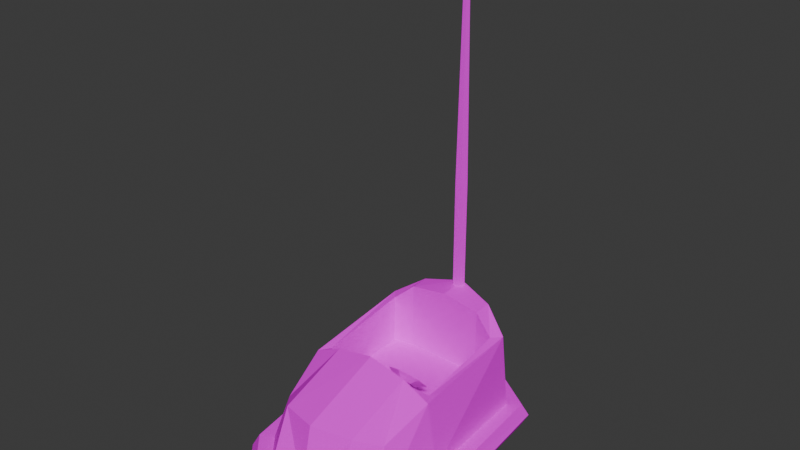 # Source: BumperCar01d.blend  (saved by Blender 4.2.66; exported with 4.5.12 LTS)
import bpy
from mathutils import Matrix  # noqa: F401  (used for matrix-valued properties, if any)

bpy.ops.wm.read_factory_settings(use_empty=True)
scene = bpy.context.scene
scene.name = 'Scene'

# ---- collections
col_collection = bpy.data.collections.new('Collection'); scene.collection.children.link(col_collection)

# ---- images (referenced by path relative to the original .blend; pixels are not part of the script)
import os
ASSET_DIR = os.environ.get("B2B_ASSET_DIR", "")  # directory of the original .blend (textures are referenced by path, not embedded)
HERE = os.path.dirname(os.path.abspath(__file__))  # packed textures are extracted next to this script under _unpacked/

def load_image(name, relpath, width, height, colorspace="sRGB"):
    """Load a texture the original file referenced (path relative to the .blend, or extracted next to this script)."""
    p = next((c for c in (os.path.join(HERE, relpath), os.path.join(ASSET_DIR, relpath)) if relpath and os.path.exists(c)), "")
    if p:
        img = bpy.data.images.load(p, check_existing=True)
        img.name = name
    else:  # same state as the original file: an image datablock whose file is absent (Cycles renders it pink)
        img = bpy.data.images.new(name, width, height)
        img.source = "FILE"
        img.filepath = "//" + (relpath or name)
    img.colorspace_settings.name = colorspace
    return img
img_bumpercar01_a_png = load_image('BumperCar01_a.png', 'BumperCar01_a.png', 1024, 1024, 'sRGB')

# ---- materials (node trees are filled in below, after node groups)
mat_material = bpy.data.materials.new('Material')
mat_material.alpha_threshold = 0.0
mat_material.use_transparent_shadow = False
mat_material.roughness = 0.5
mat_material.line_color = (0.0, 0.0, 0.0, 1.0)

# ---- material node trees
mat_material.use_nodes = True; mat_material.node_tree.nodes.clear()
_N = mat_material.node_tree.nodes; _L = mat_material.node_tree.links
n0 = _N.new('ShaderNodeOutputMaterial'); n0.name = 'Material Output'; n0.location = (300, 300)
n1 = _N.new('ShaderNodeBsdfPrincipled'); n1.name = 'Principled BSDF'; n1.location = (10, 300)
n1.inputs[3].default_value = 1.45
n1.inputs[13].default_value = 0.0
n2 = _N.new('ShaderNodeTexImage'); n2.name = 'Image Texture'; n2.location = (-280, 280)
n2.image = img_bumpercar01_a_png
n2.interpolation = 'Closest'
_L.new(n1.outputs[0], n0.inputs[0])
_L.new(n2.outputs[0], n1.inputs[0])
n0.is_active_output = True

# ---- world
world_world = bpy.data.worlds.new('World'); scene.world = world_world
world_world.use_nodes = True; world_world.node_tree.nodes.clear()
_N = world_world.node_tree.nodes; _L = world_world.node_tree.links
n0 = _N.new('ShaderNodeOutputWorld'); n0.name = 'World Output'; n0.location = (300, 300)
n1 = _N.new('ShaderNodeBackground'); n1.name = 'Background'; n1.location = (10, 300)
n1.inputs[0].default_value = (0.05088, 0.05088, 0.05088, 1.0)
_L.new(n1.outputs[0], n0.inputs[0])
n0.is_active_output = True
world_world.color = (0.05088, 0.05088, 0.05088)
world_world.use_sun_shadow = False
world_world.sun_shadow_jitter_overblur = 0.0

# ---- meshes
me_cube = bpy.data.meshes.new('Cube')
me_cube.from_pydata([(-0.7379, 1.313, 1.408), (-0.8769, 1.529, 0.3891), (-0.7246, -0.6188, 0.9584), (-0.8663, -0.7603, 0.3891), (0.0, 1.839, 0.3891), (0.0, -1.019, 1.118), (0.0, -1.191, 0.3891), (0.0, 1.73, 1.744), (-0.4889, 1.788, 0.3891), (-0.4889, -0.8832, 1.079), (-0.4889, -1.191, 0.3891), (-0.4867, 1.369, 1.634), (-0.9767, 0.0, 0.3891), (-0.7515, 0.1309, 1.232), (0.0, 0.0, 1.503), (-0.4889, 0.02923, 1.327), (-0.8413, 0.0, 1.232), (-0.8413, 1.434, 1.405), (-0.4889, 1.608, 1.64), (-0.4889, 0.0, 1.405), (0.0, 1.367, 1.714), (0.0, 0.03123, 1.414), (0.0, 1.367, 0.2267), (0.0, -0.807, 0.2267), (-0.4867, 1.369, 0.2267), (-0.4889, -0.7045, 0.2267), (-0.6841, -0.4596, 0.2267), (-0.7653, 1.313, 0.2267), (-0.7653, 0.5646, 0.2267), (-0.7653, 0.5646, 0.7645), (-0.7653, 1.369, 0.7645), (0.0, 1.369, 0.7645), (0.0, 0.5646, 0.2267), (0.0, 0.5646, 0.7645), (-1.03, -0.8521, 0.0643), (-1.164, 0.0, 0.0643), (-0.5617, 2.06, 0.2267), (-0.5374, 1.969, 0.3891), (-0.4889, 1.788, 0.3891), (-0.5374, 1.969, 0.0643), (-0.5374, 1.969, 0.0643), (-1.097, 1.705, 0.2267), (-1.023, 1.646, 0.3891), (-0.8769, 1.529, 0.3891), (-1.023, 1.646, 0.0643), (-1.023, 1.646, 0.0643), (-1.258, 0.0, 0.2267), (-1.164, 0.0, 0.3891), (-0.9767, 0.0, 0.3891), (-1.164, 0.0, 0.0643), (-1.112, -0.8979, 0.2267), (-1.03, -0.8521, 0.3891), (-0.8663, -0.7603, 0.3891), (-1.03, -0.8521, 0.0643), (-0.6466, -1.424, 0.2267), (-0.594, -1.346, 0.3891), (-0.4889, -1.191, 0.3891), (-0.594, -1.346, 0.0643), (-0.594, -1.346, 0.0643), (0.0, -1.472, 0.2267), (0.0, -1.378, 0.3891), (0.0, -1.191, 0.3891), (0.0, -1.378, 0.0643), (0.0, -1.378, 0.0643), (0.0, 2.12, 0.2267), (0.0, 2.027, 0.3891), (0.0, 1.839, 0.3891), (0.0, 2.027, 0.0643), (0.0, 2.027, 0.0643), (-0.7246, -0.5283, 0.03491), (-0.6746, -0.5283, 0.03491), (-0.7246, -0.5629, -0.01264), (-0.6746, -0.5629, -0.01264), (-0.7246, -0.6188, 0.005519), (-0.6746, -0.6188, 0.005519), (-0.7246, -0.6188, 0.0643), (-0.6746, -0.6188, 0.0643), (-0.7246, -0.5629, 0.08246), (-0.6746, -0.5629, 0.08246), (-0.7246, 1.518, 0.03491), (-0.6746, 1.518, 0.03491), (-0.7246, 1.484, -0.01264), (-0.6746, 1.484, -0.01264), (-0.7246, 1.428, 0.005519), (-0.6746, 1.428, 0.005519), (-0.7246, 1.428, 0.0643), (-0.6746, 1.428, 0.0643), (-0.7246, 1.484, 0.08246), (-0.6746, 1.484, 0.08246), (0.7379, 1.313, 1.408), (0.8769, 1.529, 0.3891), (0.7246, -0.6188, 0.9584), (0.8663, -0.7603, 0.3891), (0.4889, 1.788, 0.3891), (0.4889, -0.8832, 1.079), (0.4889, -1.191, 0.3891), (0.4867, 1.369, 1.634), (0.9767, 0.0, 0.3891), (0.7515, 0.1309, 1.232), (0.4889, 0.02923, 1.327), (0.8413, 0.0, 1.232), (0.8413, 1.434, 1.405), (0.4889, 1.608, 1.64), (0.4889, 0.0, 1.405), (0.4867, 1.369, 0.2267), (0.4889, -0.7045, 0.2267), (0.6841, -0.4596, 0.2267), (0.7653, 1.313, 0.2267), (0.7653, 0.5646, 0.2267), (0.7653, 0.5646, 0.7645), (0.7653, 1.369, 0.7645), (1.03, -0.8521, 0.0643), (1.164, 0.0, 0.0643), (0.5617, 2.06, 0.2267), (0.5374, 1.969, 0.3891), (0.4889, 1.788, 0.3891), (0.5374, 1.969, 0.0643), (0.5374, 1.969, 0.0643), (1.097, 1.705, 0.2267), (1.023, 1.646, 0.3891), (0.8769, 1.529, 0.3891), (1.023, 1.646, 0.0643), (1.023, 1.646, 0.0643), (1.258, 0.0, 0.2267), (1.164, 0.0, 0.3891), (0.9767, 0.0, 0.3891), (1.164, 0.0, 0.0643), (1.112, -0.8979, 0.2267), (1.03, -0.8521, 0.3891), (0.8663, -0.7603, 0.3891), (1.03, -0.8521, 0.0643), (0.6466, -1.424, 0.2267), (0.594, -1.346, 0.3891), (0.4889, -1.191, 0.3891), (0.594, -1.346, 0.0643), (0.594, -1.346, 0.0643), (0.7246, -0.5283, 0.03491), (0.6746, -0.5283, 0.03491), (0.7246, -0.5629, -0.01264), (0.6746, -0.5629, -0.01264), (0.7246, -0.6188, 0.005519), (0.6746, -0.6188, 0.005519), (0.7246, -0.6188, 0.0643), (0.6746, -0.6188, 0.0643), (0.7246, -0.5629, 0.08246), (0.6746, -0.5629, 0.08246), (0.7246, 1.518, 0.03491), (0.6746, 1.518, 0.03491), (0.7246, 1.484, -0.01264), (0.6746, 1.484, -0.01264), (0.7246, 1.428, 0.005519), (0.6746, 1.428, 0.005519), (0.7246, 1.428, 0.0643), (0.6746, 1.428, 0.0643), (0.7246, 1.484, 0.08246), (0.6746, 1.484, 0.08246), (0.3874, 0.03417, 1.474), (0.3874, 0.06586, 1.334), (0.6039, 0.1181, 1.382), (0.4957, 0.1078, 1.288), (0.6039, 0.286, 1.196), (0.4957, 0.1918, 1.195), (0.3874, 0.3699, 1.104), (0.3874, 0.2337, 1.149), (0.1709, 0.286, 1.196), (0.2791, 0.1918, 1.195), (0.1709, 0.1181, 1.382), (0.2791, 0.1078, 1.288), (0.3374, -0.9568, 0.1898), (0.3374, -1.023, 0.2647), (0.3374, 0.1808, 1.205), (0.3374, 0.1146, 1.28), (0.4374, -0.9568, 0.1898), (0.4374, -1.023, 0.2647), (0.4374, 0.1808, 1.205), (0.4374, 0.1146, 1.28), (0.0, 1.73, 3.097), (0.0, 1.73, 0.3891), (-0.07133, 1.678, 3.097), (-0.07133, 1.678, 0.3891), (-0.04408, 1.595, 3.097), (-0.04408, 1.595, 0.3891), (0.04408, 1.595, 3.097), (0.04408, 1.595, 0.3891), (0.07133, 1.678, 3.097), (0.07133, 1.678, 0.3891), (7.451e-09, 1.867, 5.836), (-0.03125, 1.848, 5.849), (-0.01931, 1.817, 5.869), (0.01931, 1.817, 5.869), (0.03125, 1.848, 5.849), (0.006462, 2.093, 5.927), (-0.02864, 2.088, 5.943), (-0.02416, 2.08, 5.98), (0.0137, 2.079, 5.988), (0.03263, 2.087, 5.955), (0.0, 2.516, 5.828), (0.03706, 1.667, 5.439), (0.02291, 1.624, 5.439), (-0.02291, 1.624, 5.439), (-0.03706, 1.667, 5.439), (0.0, 1.694, 5.439)], [], [(19, 16, 2, 9), (10, 9, 2, 3), (12, 16, 17, 1), (8, 18, 7, 4), (0, 13, 26, 27), (3, 2, 16, 12), (1, 17, 18, 8), (6, 5, 9, 10), (14, 19, 9, 5), (11, 0, 27, 24), (13, 0, 17, 16), (11, 20, 7, 18), (0, 11, 18, 17), (21, 15, 19, 14), (15, 13, 16, 19), (22, 24, 25, 23), (24, 27, 26, 25), (13, 15, 25, 26), (20, 11, 24, 22), (15, 21, 23, 25), (32, 33, 29, 28), (31, 30, 29, 33), (45, 53, 49), (36, 41, 42, 37), (37, 42, 43, 38), (39, 44, 45, 40), (40, 45, 41, 36), (41, 46, 47, 42), (42, 47, 48, 43), (44, 35, 49, 45), (45, 49, 46, 41), (46, 50, 51, 47), (47, 51, 52, 48), (35, 34, 53, 49), (49, 53, 50, 46), (50, 54, 55, 51), (51, 55, 56, 52), (34, 57, 58, 53), (53, 58, 54, 50), (54, 59, 60, 55), (55, 60, 61, 56), (57, 62, 63, 58), (58, 63, 59, 54), (64, 36, 37, 65), (65, 37, 38, 66), (67, 39, 40, 68), (68, 40, 36, 64), (53, 45, 40, 58), (68, 63, 58, 40), (69, 70, 72, 71), (71, 72, 74, 73), (73, 74, 76, 75), (72, 78, 76, 74), (75, 76, 78, 77), (77, 78, 70, 69), (69, 71, 77), (79, 80, 82, 81), (81, 82, 84, 83), (83, 84, 86, 85), (82, 88, 86, 84), (85, 86, 88, 87), (87, 88, 80, 79), (79, 81, 87), (87, 81, 83, 85), (88, 82, 80), (78, 72, 70), (77, 71, 73, 75), (103, 94, 91, 100), (95, 92, 91, 94), (97, 90, 101, 100), (93, 4, 7, 102), (89, 107, 106, 98), (92, 97, 100, 91), (90, 93, 102, 101), (6, 95, 94, 5), (14, 5, 94, 103), (96, 104, 107, 89), (98, 100, 101, 89), (96, 102, 7, 20), (89, 101, 102, 96), (21, 14, 103, 99), (99, 103, 100, 98), (22, 23, 105, 104), (104, 105, 106, 107), (98, 106, 105, 99), (20, 22, 104, 96), (99, 105, 23, 21), (32, 108, 109, 33), (31, 33, 109, 110), (122, 126, 130), (113, 114, 119, 118), (114, 115, 120, 119), (116, 117, 122, 121), (117, 113, 118, 122), (118, 119, 124, 123), (119, 120, 125, 124), (121, 122, 126, 112), (122, 118, 123, 126), (123, 124, 128, 127), (124, 125, 129, 128), (112, 126, 130, 111), (126, 123, 127, 130), (127, 128, 132, 131), (128, 129, 133, 132), (111, 130, 135, 134), (130, 127, 131, 135), (131, 132, 60, 59), (132, 133, 61, 60), (134, 135, 63, 62), (135, 131, 59, 63), (64, 65, 114, 113), (65, 66, 115, 114), (67, 68, 117, 116), (68, 64, 113, 117), (130, 135, 117, 122), (68, 117, 135, 63), (136, 138, 139, 137), (138, 140, 141, 139), (140, 142, 143, 141), (139, 141, 143, 145), (142, 144, 145, 143), (144, 136, 137, 145), (136, 144, 138), (146, 148, 149, 147), (148, 150, 151, 149), (150, 152, 153, 151), (149, 151, 153, 155), (152, 154, 155, 153), (154, 146, 147, 155), (146, 154, 148), (154, 152, 150, 148), (155, 147, 149), (145, 137, 139), (144, 142, 140, 138), (156, 157, 159, 158), (158, 159, 161, 160), (160, 161, 163, 162), (162, 163, 165, 164), (159, 157, 167, 165, 163, 161), (164, 165, 167, 166), (166, 167, 157, 156), (156, 158, 160, 162, 164, 166), (168, 169, 171, 170), (170, 171, 175, 174), (174, 175, 173, 172), (172, 173, 169, 168), (170, 174, 172, 168), (175, 171, 169, 173), (176, 177, 179, 178), (178, 179, 181, 180), (180, 181, 183, 182), (179, 177, 185, 183, 181), (182, 183, 185, 184), (184, 185, 177, 176), (198, 197, 190, 189), (187, 188, 193, 192), (200, 199, 188, 187), (197, 201, 186, 190), (201, 200, 187, 186), (199, 198, 189, 188), (193, 194, 196), (190, 186, 191, 195), (188, 189, 194, 193), (186, 187, 192, 191), (189, 190, 195, 194), (191, 192, 196), (194, 195, 196), (192, 193, 196), (195, 191, 196), (180, 182, 198, 199), (176, 178, 200, 201), (184, 176, 201, 197), (178, 180, 199, 200), (182, 184, 197, 198)])
_uv = me_cube.uv_layers.new(name='UVMap')
_uv.uv.foreach_set('vector', [0.6557, 0.1957, 0.5246, 0.1957, 0.5246, 0.03261, 0.6557, 0.03261, 0.1311, 0.005435, 0.1311, 0.1467, 0.01639, 0.1359, 0.0, 0.005435, 0.4344, 0.005435, 0.4344, 0.09783, 0.7869, 0.1413, 0.7869, 0.005435, 0.8689, 0.02717, 0.8689, 0.1848, 1.0, 0.1957, 1.0, 0.02717, 0.8197, 0.05978, 0.5738, 0.03804, 0.5738, -0.1413, 0.8197, -0.1413, 0.2623, 0.005435, 0.2869, 0.09783, 0.4344, 0.1196, 0.4344, 0.005435, 0.7459, 0.02717, 0.7459, 0.1359, 0.8689, 0.1848, 0.8689, 0.02717, 0.2623, 0.005435, 0.2623, 0.1576, 0.1311, 0.1467, 0.1311, 0.005435, 0.7869, 0.1957, 0.6557, 0.1957, 0.6557, 0.03261, 0.7869, 0.03261, 0.9262, 0.6739, 0.8689, 0.7609, 0.4508, 0.7609, 0.4508, 0.6739, 0.2623, -0.01087, 0.5492, -0.01087, 0.5492, 0.02717, 0.2623, 0.0163, 0.4016, -0.01087, 0.5902, -0.01087, 0.5902, 0.03261, 0.4262, 0.03261, 0.2951, -0.01087, 0.4016, -0.01087, 0.4262, 0.03261, 0.2787, 0.02174, 0.9672, 0.07065, 0.7705, 0.03261, 0.7869, 0.0, 0.9836, 0.04891, 0.7705, 0.03261, 0.623, 0.02717, 0.6311, 0.0, 0.7869, 0.0, 0.9426, 0.7609, 0.9426, 0.8043, 0.5984, 0.8043, 0.582, 0.7609, 0.9426, 0.0, 0.9344, 0.04891, 0.6393, 0.03804, 0.5984, 0.0, 0.5738, 0.8207, 0.5246, 0.8152, 0.5246, 0.6576, 0.5738, 0.6576, 0.9426, 0.6739, 0.9262, 0.7609, 0.4508, 0.7609, 0.4508, 0.6739, 0.5246, 0.8152, 0.459, 0.8152, 0.459, 0.6576, 0.5246, 0.6576, 0.6311, 0.7011, 0.6311, 0.7935, 0.3607, 0.7935, 0.3607, 0.7011, 0.6311, 0.6576, 0.3607, 0.6576, 0.3607, 0.7935, 0.6311, 0.7935, 0.918, 0.6087, 0.459, 0.6033, 0.6148, 0.587, 0.6885, 0.8043, 0.8279, 0.8043, 0.8279, 0.7663, 0.6885, 0.7663, 0.6885, 0.7663, 0.8279, 0.7663, 0.8279, 0.8043, 0.6885, 0.8043, 0.5738, 0.712, 0.7131, 0.712, 0.7131, 0.7663, 0.5738, 0.7663, 0.6885, 0.7663, 0.8279, 0.7663, 0.8279, 0.8043, 0.6885, 0.8043, 0.4016, 0.8043, 0.7295, 0.8043, 0.7295, 0.7663, 0.4016, 0.7663, 0.4016, 0.7663, 0.7295, 0.7663, 0.7295, 0.8043, 0.4016, 0.8043, 0.7131, 0.712, 0.8607, 0.712, 0.8607, 0.7663, 0.7131, 0.7663, 0.4016, 0.7663, 0.7295, 0.7663, 0.7295, 0.8043, 0.4016, 0.8043, 0.5984, 0.8043, 0.459, 0.8043, 0.459, 0.7663, 0.5984, 0.7663, 0.5984, 0.7663, 0.459, 0.7663, 0.459, 0.8043, 0.5984, 0.8043, 0.8607, 0.712, 1.0, 0.712, 1.0, 0.7663, 0.8607, 0.7663, 0.5984, 0.7663, 0.459, 0.7663, 0.459, 0.8043, 0.5984, 0.8043, 0.4016, 0.8043, 0.541, 0.8043, 0.541, 0.7663, 0.4016, 0.7663, 0.4016, 0.7663, 0.541, 0.7663, 0.541, 0.8043, 0.4016, 0.8043, 0.0, 0.712, 0.1393, 0.712, 0.1393, 0.7663, 0.0, 0.7663, 0.4016, 0.7663, 0.541, 0.7663, 0.541, 0.8043, 0.4016, 0.8043, 0.541, 0.8043, 0.6885, 0.8043, 0.6885, 0.7663, 0.541, 0.7663, 0.541, 0.7663, 0.6885, 0.7663, 0.6885, 0.8043, 0.541, 0.8043, 0.1393, 0.712, 0.2869, 0.712, 0.2869, 0.7663, 0.1393, 0.7663, 0.541, 0.7663, 0.6885, 0.7663, 0.6885, 0.8043, 0.541, 0.8043, 0.541, 0.8043, 0.6885, 0.8043, 0.6885, 0.7663, 0.541, 0.7663, 0.541, 0.7663, 0.6885, 0.7663, 0.6885, 0.8043, 0.541, 0.8043, 0.4262, 0.712, 0.5738, 0.712, 0.5738, 0.7663, 0.4262, 0.7663, 0.541, 0.7663, 0.6885, 0.7663, 0.6885, 0.8043, 0.541, 0.8043, 0.459, 0.6033, 0.918, 0.6087, 0.9754, 0.6522, 0.3607, 0.6522, 0.9836, 0.7011, 0.3607, 0.7011, 0.3607, 0.6522, 0.9754, 0.6522, 0.2049, 0.75, 0.2049, 0.7663, 0.1967, 0.7663, 0.1967, 0.75, 0.1967, 0.75, 0.1967, 0.7663, 0.1885, 0.7663, 0.1885, 0.75, 0.1885, 0.75, 0.1885, 0.7663, 0.1721, 0.7663, 0.1721, 0.75, 0.1967, 0.7609, 0.1721, 0.7609, 0.1803, 0.75, 0.1885, 0.75, 0.1721, 0.75, 0.1721, 0.7663, 0.1639, 0.7663, 0.1639, 0.75, 0.1639, 0.75, 0.1639, 0.7663, 0.1557, 0.7663, 0.1557, 0.75, 0.2131, 0.7663, 0.2213, 0.7609, 0.1967, 0.7609, 0.2049, 0.75, 0.2049, 0.7663, 0.1967, 0.7663, 0.1967, 0.75, 0.1967, 0.75, 0.1967, 0.7663, 0.1885, 0.7663, 0.1885, 0.75, 0.1885, 0.75, 0.1885, 0.7663, 0.1721, 0.7663, 0.1721, 0.75, 0.1967, 0.7609, 0.1721, 0.7609, 0.1803, 0.75, 0.1885, 0.75, 0.1721, 0.75, 0.1721, 0.7663, 0.1639, 0.7663, 0.1639, 0.75, 0.1639, 0.75, 0.1639, 0.7663, 0.1557, 0.7663, 0.1557, 0.75, 0.2131, 0.7663, 0.2213, 0.7609, 0.1967, 0.7609, 0.1967, 0.7609, 0.2213, 0.7609, 0.2131, 0.75, 0.2049, 0.75, 0.1721, 0.7609, 0.1967, 0.7609, 0.1803, 0.7663, 0.1721, 0.7609, 0.1967, 0.7609, 0.1803, 0.7663, 0.1967, 0.7609, 0.2213, 0.7609, 0.2131, 0.75, 0.2049, 0.75, 0.6557, 0.1957, 0.6557, 0.03261, 0.5246, 0.03261, 0.5246, 0.1957, 0.1311, 0.005435, 0.0, 0.005435, 0.01639, 0.1359, 0.1311, 0.1467, 0.4344, 0.005435, 0.7869, 0.005435, 0.7869, 0.1413, 0.4344, 0.09783, 0.8689, 0.02717, 1.0, 0.02717, 1.0, 0.1957, 0.8689, 0.1848, 0.8197, 0.05978, 0.8197, -0.1413, 0.5738, -0.1413, 0.5738, 0.03804, 0.2623, 0.005435, 0.4344, 0.005435, 0.4344, 0.1196, 0.2869, 0.09783, 0.7459, 0.02717, 0.8689, 0.02717, 0.8689, 0.1848, 0.7459, 0.1359, 0.2623, 0.005435, 0.1311, 0.005435, 0.1311, 0.1467, 0.2623, 0.1576, 0.7869, 0.1957, 0.7869, 0.03261, 0.6557, 0.03261, 0.6557, 0.1957, 0.9262, 0.6739, 0.4508, 0.6739, 0.4508, 0.7609, 0.8689, 0.7609, 0.2623, -0.01087, 0.2623, 0.0163, 0.5492, 0.02717, 0.5492, -0.01087, 0.4016, -0.01087, 0.4262, 0.03261, 0.5902, 0.03261, 0.5902, -0.01087, 0.2951, -0.01087, 0.2787, 0.02174, 0.4262, 0.03261, 0.4016, -0.01087, 0.9672, 0.07065, 0.9836, 0.04891, 0.7869, 0.0, 0.7705, 0.03261, 0.7705, 0.03261, 0.7869, 0.0, 0.6311, 0.0, 0.623, 0.02717, 0.9426, 0.7609, 0.582, 0.7609, 0.5984, 0.8043, 0.9426, 0.8043, 0.9426, 0.0, 0.5984, 0.0, 0.6393, 0.03804, 0.9344, 0.04891, 0.5738, 0.8207, 0.5738, 0.6576, 0.5246, 0.6576, 0.5246, 0.8152, 0.9426, 0.6739, 0.4508, 0.6739, 0.4508, 0.7609, 0.9262, 0.7609, 0.5246, 0.8152, 0.5246, 0.6576, 0.459, 0.6576, 0.459, 0.8152, 0.6311, 0.7011, 0.3607, 0.7011, 0.3607, 0.7935, 0.6311, 0.7935, 0.6311, 0.6576, 0.6311, 0.7935, 0.3607, 0.7935, 0.3607, 0.6576, 0.918, 0.6087, 0.6148, 0.587, 0.459, 0.6033, 0.6885, 0.8043, 0.6885, 0.7663, 0.8279, 0.7663, 0.8279, 0.8043, 0.6885, 0.7663, 0.6885, 0.8043, 0.8279, 0.8043, 0.8279, 0.7663, 0.5738, 0.712, 0.5738, 0.7663, 0.7131, 0.7663, 0.7131, 0.712, 0.6885, 0.7663, 0.6885, 0.8043, 0.8279, 0.8043, 0.8279, 0.7663, 0.4016, 0.8043, 0.4016, 0.7663, 0.7295, 0.7663, 0.7295, 0.8043, 0.4016, 0.7663, 0.4016, 0.8043, 0.7295, 0.8043, 0.7295, 0.7663, 0.7131, 0.712, 0.7131, 0.7663, 0.8607, 0.7663, 0.8607, 0.712, 0.4016, 0.7663, 0.4016, 0.8043, 0.7295, 0.8043, 0.7295, 0.7663, 0.5984, 0.8043, 0.5984, 0.7663, 0.459, 0.7663, 0.459, 0.8043, 0.5984, 0.7663, 0.5984, 0.8043, 0.459, 0.8043, 0.459, 0.7663, 0.8607, 0.712, 0.8607, 0.7663, 1.0, 0.7663, 1.0, 0.712, 0.5984, 0.7663, 0.5984, 0.8043, 0.459, 0.8043, 0.459, 0.7663, 0.4016, 0.8043, 0.4016, 0.7663, 0.541, 0.7663, 0.541, 0.8043, 0.4016, 0.7663, 0.4016, 0.8043, 0.541, 0.8043, 0.541, 0.7663, 0.0, 0.712, 0.0, 0.7663, 0.1393, 0.7663, 0.1393, 0.712, 0.4016, 0.7663, 0.4016, 0.8043, 0.541, 0.8043, 0.541, 0.7663, 0.541, 0.8043, 0.541, 0.7663, 0.6885, 0.7663, 0.6885, 0.8043, 0.541, 0.7663, 0.541, 0.8043, 0.6885, 0.8043, 0.6885, 0.7663, 0.1393, 0.712, 0.1393, 0.7663, 0.2869, 0.7663, 0.2869, 0.712, 0.541, 0.7663, 0.541, 0.8043, 0.6885, 0.8043, 0.6885, 0.7663, 0.541, 0.8043, 0.541, 0.7663, 0.6885, 0.7663, 0.6885, 0.8043, 0.541, 0.7663, 0.541, 0.8043, 0.6885, 0.8043, 0.6885, 0.7663, 0.4262, 0.712, 0.4262, 0.7663, 0.5738, 0.7663, 0.5738, 0.712, 0.541, 0.7663, 0.541, 0.8043, 0.6885, 0.8043, 0.6885, 0.7663, 0.459, 0.6033, 0.3607, 0.6522, 0.9754, 0.6522, 0.918, 0.6087, 0.9836, 0.7011, 0.9754, 0.6522, 0.3607, 0.6522, 0.3607, 0.7011, 0.2049, 0.75, 0.1967, 0.75, 0.1967, 0.7663, 0.2049, 0.7663, 0.1967, 0.75, 0.1885, 0.75, 0.1885, 0.7663, 0.1967, 0.7663, 0.1885, 0.75, 0.1721, 0.75, 0.1721, 0.7663, 0.1885, 0.7663, 0.1967, 0.7609, 0.1885, 0.75, 0.1803, 0.75, 0.1721, 0.7609, 0.1721, 0.75, 0.1639, 0.75, 0.1639, 0.7663, 0.1721, 0.7663, 0.1639, 0.75, 0.1557, 0.75, 0.1557, 0.7663, 0.1639, 0.7663, 0.2131, 0.7663, 0.1967, 0.7609, 0.2213, 0.7609, 0.2049, 0.75, 0.1967, 0.75, 0.1967, 0.7663, 0.2049, 0.7663, 0.1967, 0.75, 0.1885, 0.75, 0.1885, 0.7663, 0.1967, 0.7663, 0.1885, 0.75, 0.1721, 0.75, 0.1721, 0.7663, 0.1885, 0.7663, 0.1967, 0.7609, 0.1885, 0.75, 0.1803, 0.75, 0.1721, 0.7609, 0.1721, 0.75, 0.1639, 0.75, 0.1639, 0.7663, 0.1721, 0.7663, 0.1639, 0.75, 0.1557, 0.75, 0.1557, 0.7663, 0.1639, 0.7663, 0.2131, 0.7663, 0.1967, 0.7609, 0.2213, 0.7609, 0.1967, 0.7609, 0.2049, 0.75, 0.2131, 0.75, 0.2213, 0.7609, 0.1721, 0.7609, 0.1803, 0.7663, 0.1967, 0.7609, 0.1721, 0.7609, 0.1803, 0.7663, 0.1967, 0.7609, 0.1967, 0.7609, 0.2049, 0.75, 0.2131, 0.75, 0.2213, 0.7609, 0.1639, 0.6739, 0.2049, 0.6739, 0.2049, 0.6902, 0.1639, 0.6902, 0.1639, 0.6902, 0.2049, 0.6902, 0.2049, 0.712, 0.1639, 0.712, 0.1639, 0.712, 0.2049, 0.712, 0.2049, 0.712, 0.1639, 0.712, 0.1639, 0.712, 0.2049, 0.712, 0.2049, 0.7228, 0.1639, 0.7228, 0.09836, 0.6793, 0.09836, 0.712, 0.08197, 0.712, 0.05738, 0.712, 0.05738, 0.6793, 0.08197, 0.6739, 0.1639, 0.7228, 0.2049, 0.7228, 0.2049, 0.75, 0.1639, 0.75, 0.1639, 0.75, 0.2049, 0.75, 0.2049, 0.7609, 0.1639, 0.7609, 0.09016, 0.7283, 0.1311, 0.75, 0.1721, 0.7283, 0.1721, 0.6957, 0.1311, 0.6793, 0.09016, 0.6957, 0.1066, 0.6739, 0.1311, 0.6739, 0.1311, 0.6902, 0.1066, 0.6902, 0.1066, 0.6902, 0.1311, 0.6902, 0.1311, 0.712, 0.1066, 0.712, 0.1066, 0.712, 0.1311, 0.712, 0.1311, 0.7446, 0.1066, 0.7446, 0.1066, 0.7446, 0.1311, 0.7446, 0.1311, 0.7609, 0.1066, 0.7609, 0.09016, 0.712, 0.1066, 0.712, 0.1066, 0.7446, 0.09016, 0.7446, 0.1311, 0.712, 0.1639, 0.712, 0.1639, 0.7446, 0.1311, 0.7446, 0.6475, 0.6685, 0.3607, 0.6685, 0.3607, 0.663, 0.6393, 0.663, 0.6393, 0.663, 0.3607, 0.663, 0.3607, 0.6576, 0.6393, 0.6576, 0.6393, 0.6576, 0.3607, 0.6576, 0.3607, 0.6522, 0.6393, 0.6522, 0.4836, 0.6196, 0.5574, 0.587, 0.6393, 0.6196, 0.6066, 0.6685, 0.5164, 0.6685, 0.6393, 0.6522, 0.3607, 0.6522, 0.3607, 0.6413, 0.6475, 0.6413, 0.6475, 0.6413, 0.3607, 0.6413, 0.3607, 0.6359, 0.6475, 0.6359, 0.8852, 0.6522, 0.8852, 0.6467, 0.918, 0.6467, 0.918, 0.6522, 0.918, 0.6576, 0.918, 0.6576, 0.9508, 0.6576, 0.9508, 0.6576, 0.8852, 0.6576, 0.8852, 0.6576, 0.918, 0.6576, 0.918, 0.6576, 0.8852, 0.6467, 0.8852, 0.6467, 0.918, 0.6467, 0.918, 0.6467, 0.8852, 0.663, 0.8852, 0.6576, 0.918, 0.6576, 0.918, 0.663, 0.8852, 0.6576, 0.8852, 0.6522, 0.918, 0.6522, 0.918, 0.6576, 0.9508, 0.6576, 0.9508, 0.6522, 1.0, 0.6522, 0.918, 0.6467, 0.918, 0.6467, 0.9508, 0.6467, 0.9508, 0.6522, 0.918, 0.6576, 0.918, 0.6522, 0.9508, 0.6522, 0.9508, 0.6576, 0.918, 0.663, 0.918, 0.6576, 0.9508, 0.6576, 0.9508, 0.663, 0.918, 0.6522, 0.918, 0.6467, 0.9508, 0.6522, 0.9508, 0.6522, 0.9508, 0.663, 0.9508, 0.6576, 1.0, 0.6522, 0.9508, 0.6522, 0.9508, 0.6522, 1.0, 0.6522, 0.9508, 0.6576, 0.9508, 0.6576, 1.0, 0.6522, 0.9508, 0.6522, 0.9508, 0.6467, 1.0, 0.6522, 0.6393, 0.6576, 0.6393, 0.6522, 0.8852, 0.6522, 0.8852, 0.6576, 0.6475, 0.6685, 0.6393, 0.663, 0.8852, 0.6576, 0.8852, 0.663, 0.6475, 0.6413, 0.6475, 0.6359, 0.8852, 0.6467, 0.8852, 0.6467, 0.6393, 0.663, 0.6393, 0.6576, 0.8852, 0.6576, 0.8852, 0.6576, 0.6393, 0.6522, 0.6475, 0.6413, 0.8852, 0.6467, 0.8852, 0.6522])
me_cube.materials.append(mat_material)
me_cube.use_mirror_vertex_groups = False
me_cube.update()

# ---- objects
ob_bumpercar01d = bpy.data.objects.new('BumperCar01d', me_cube)

# ---- transforms, parenting, visibility, modifiers, constraints
ob_bumpercar01d.location = (0.0, 0.0, 0.0)
ob_bumpercar01d.lock_rotations_4d = False
ob_bumpercar01d.empty_display_type = 'ARROWS'
ob_bumpercar01d.lineart.crease_threshold = 0.0

# ---- collection membership
col_collection.objects.link(ob_bumpercar01d)

# ---- scene / render settings (as saved in the file)
scene.frame_start = 1; scene.frame_end = 250; scene.frame_set(1)
scene.render.engine = 'BLENDER_EEVEE_NEXT'
scene.cycles.sampling_pattern = 'TABULATED_SOBOL'
bpy.context.view_layer.update()

# ---- added for rendering (the .blend has no active camera and no usable light): camera, sun
cam_auto = bpy.data.cameras.new('AutoCamera')
cam_auto.lens = 50.0
cam_auto.sensor_width = 36.0
cam_auto.clip_end = 1000.0
ob_auto_camera = bpy.data.objects.new('AutoCamera', cam_auto)
scene.collection.objects.link(ob_auto_camera)
ob_auto_camera.location = (7.06053, -7.95073, 8.63606)
ob_auto_camera.rotation_euler = (1.09748, -7.21219e-08, 0.694738)
scene.camera = ob_auto_camera
light_auto_sun = bpy.data.lights.new('AutoSun', 'SUN')
light_auto_sun.energy = 3.0
light_auto_sun.angle = 0.0523599
ob_auto_sun = bpy.data.objects.new('AutoSun', light_auto_sun)
scene.collection.objects.link(ob_auto_sun)
ob_auto_sun.rotation_euler = (0.872665, 0.174533, 0.523599)
bpy.context.view_layer.update()
